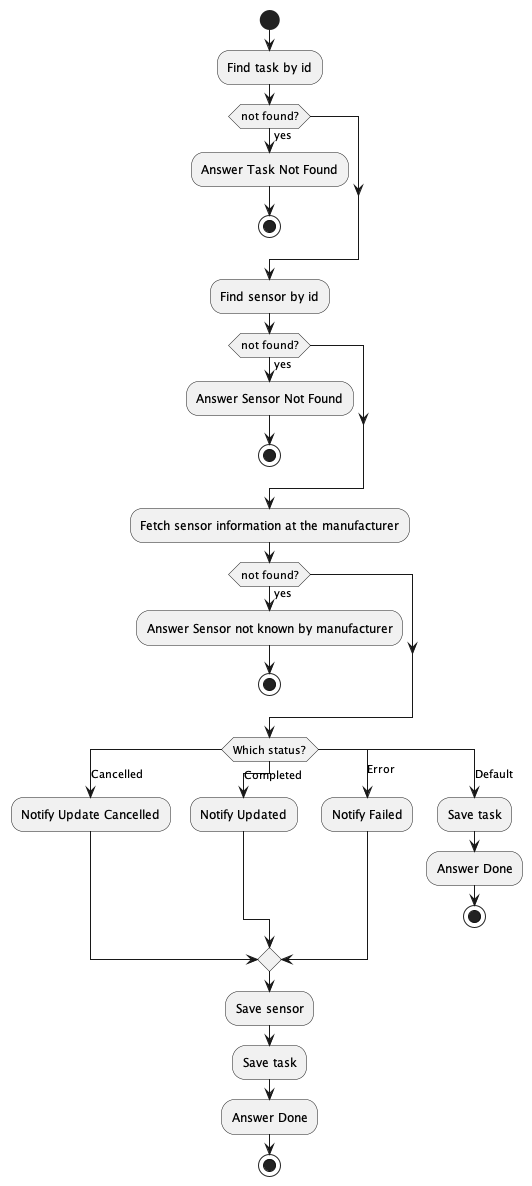

The diagram above was rendered by PlantUML. Its source (embedded in the PNG):
@startuml

start

:Find task by id;

if (not found?) then (yes)
  :Answer Task Not Found;
  stop
endif

:Find sensor by id;

if (not found?) then (yes)
  :Answer Sensor Not Found;
  stop
endif

:Fetch sensor information at the manufacturer;

if (not found?) then (yes)
  :Answer Sensor not known by manufacturer;
  stop
endif

switch (Which status?)

case (Cancelled)
  :Notify Update Cancelled;

case (Completed)
  :Notify Updated;

case (Error)
  :Notify Failed;

case (Default)
   :Save task;
   :Answer Done;
   stop

endswitch

:Save sensor;
:Save task;
:Answer Done;
stop
@enduml